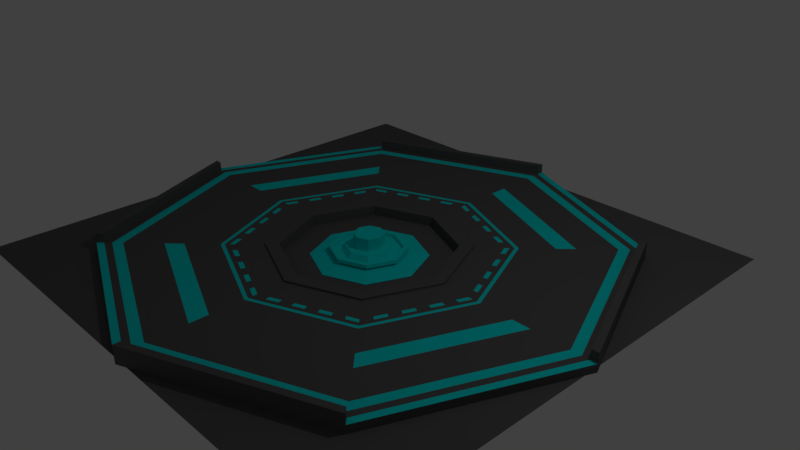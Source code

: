 # Source: platforme.blend  (saved by Blender 2.79.0; exported with 4.5.12 LTS)
import bpy
from mathutils import Matrix  # noqa: F401  (used for matrix-valued properties, if any)

bpy.ops.wm.read_factory_settings(use_empty=True)
scene = bpy.context.scene
scene.name = 'Scene'

# ---- collections
col_collection_1 = bpy.data.collections.new('Collection 1'); scene.collection.children.link(col_collection_1)

# ---- materials (node trees are filled in below, after node groups)
mat_material_003 = bpy.data.materials.new('Material.003')
mat_material_003.alpha_threshold = 0.0
mat_material_003.use_transparent_shadow = False
mat_material_003.diffuse_color = (0.1086, 0.1086, 0.1086, 1.0)
mat_material_003.roughness = 0.5
mat_material_001 = bpy.data.materials.new('Material.001')
mat_material_001.alpha_threshold = 0.0
mat_material_001.use_transparent_shadow = False
mat_material_001.diffuse_color = (0.003278, 0.8, 0.8, 1.0)
mat_material_001.roughness = 0.5

# ---- material node trees

# ---- world
world_world = bpy.data.worlds.new('World'); scene.world = world_world
world_world.color = (0.05088, 0.05088, 0.05088)
world_world.use_sun_shadow = False
world_world.sun_shadow_jitter_overblur = 0.0
world_world.cycles.sampling_method = 'MANUAL'

# ---- cameras
cam_camera = bpy.data.cameras.new('Camera')
cam_camera.clip_end = 100.0
cam_camera.lens = 35.0
cam_camera.sensor_width = 32.0
cam_camera.sensor_height = 18.0
cam_camera.ortho_scale = 7.314
cam_camera.dof.focus_distance = 0.0
cam_camera.dof.aperture_fstop = 128.0

# ---- lights
light_lamp = bpy.data.lights.new('Lamp', 'POINT')
light_lamp.transmission_factor = 0.0
light_lamp.cutoff_distance = 30.0
light_lamp.energy = 100.0
light_lamp.shadow_buffer_clip_start = 1.001
light_lamp.shadow_soft_size = 0.1
light_lamp.shadow_maximum_resolution = 0.006
light_lamp.use_absolute_resolution = True

# ---- meshes
me_cylinder = bpy.data.meshes.new('Cylinder')
me_cylinder.from_pydata([(0.0, 0.98, 0.0), (0.693, 0.693, 0.0), (0.98, -4.284e-08, 0.0), (0.693, -0.693, 0.0), (-8.567e-08, -0.98, 0.0), (-0.693, -0.693, 0.0), (-0.98, 1.169e-08, 0.0), (-0.693, 0.693, 0.0), (-0.9234, 1.101e-08, 0.0), (-0.6529, 0.6529, 0.0), (-8.245e-08, -0.9234, 0.0), (-0.6529, -0.6529, 0.0), (0.9234, -4.036e-08, 0.0), (0.6529, -0.6529, 0.0), (-1.722e-09, 0.9234, 0.0), (0.6529, 0.6529, 0.0), (0.1828, 0.4413, 0.1187), (0.2285, 0.4224, 0.1187), (-0.1828, 0.4413, 0.0), (-0.1371, 0.4602, 0.0), (-0.4413, 0.1828, 0.0), (-0.4224, 0.2285, 0.0), (-0.4413, -0.1828, 0.0), (-0.4602, -0.1371, 0.0), (-0.1828, -0.4413, 0.0), (-0.2285, -0.4224, 0.0), (0.1828, -0.4413, 0.0), (0.1371, -0.4602, 0.0), (0.4413, -0.1828, 0.0), (0.4224, -0.2285, 0.0), (0.4413, 0.1828, 0.0), (0.4602, 0.1371, 0.0), (0.1828, 0.4413, 0.0), (0.2285, 0.4224, 0.0), (-0.263, 0.263, 0.0), (-0.1973, 0.2902, 0.0), (-0.3719, 3.478e-09, 0.0), (-0.3447, 0.06575, 0.0), (-0.263, -0.263, 0.0), (-0.2902, -0.1973, 0.0), (-7.82e-08, -0.3719, 0.0), (0.3656, 0.3656, 0.0), (-0.06575, -0.3447, 0.0), (0.263, -0.263, 0.0), (0.1973, -0.2902, 0.0), (0.3719, -1.722e-08, 0.0), (0.3447, -0.06575, 0.0), (0.263, 0.263, 0.0), (0.2902, 0.1973, 0.0), (-3.422e-08, 0.517, 0.0), (0.517, -2.388e-08, 0.0), (0.3656, -0.3656, 0.0), (-7.941e-08, -0.517, 0.0), (-0.3656, -0.3656, 0.0), (-0.517, 4.89e-09, 0.0), (-0.3656, 0.3656, 0.0), (0.227, 0.227, 0.0), (-4.568e-08, 0.3719, 0.0), (-4.982e-08, 0.321, 0.0), (0.321, -1.533e-08, 0.0), (0.227, -0.227, 0.0), (-7.788e-08, -0.321, 0.0), (-0.227, -0.227, 0.0), (-0.321, 2.534e-09, 0.0), (-0.227, 0.227, 0.0), (-0.9517, 1.135e-08, 0.0), (-0.6729, -0.6729, 0.0), (-0.3265, 0.7881, 0.0), (0.6729, -0.6729, 0.0), (0.6729, 0.6729, 0.0), (-0.6729, 0.6729, 0.0), (-8.406e-08, -0.9517, 0.0), (0.3265, -0.7881, 0.0), (0.7881, 0.3265, 0.0), (0.8365, 0.3465, 0.0), (-8.612e-10, 0.9517, 0.0), (0.9517, -4.16e-08, 0.0), (-0.8365, -0.3465, 0.0), (0.3465, -0.8365, 0.0), (-0.3465, 0.8365, 0.0), (-0.7881, -0.3265, 0.0), (-0.3365, 0.8123, 0.0), (0.3365, -0.8123, 0.0), (0.8123, 0.3365, 0.0), (-0.8123, -0.3365, 0.0), (-0.6729, -0.6729, 0.1427), (-0.693, -0.693, 0.1427), (0.6729, -0.6729, 0.1427), (0.693, -0.693, 0.1427), (0.6729, 0.6729, 0.1427), (0.693, 0.693, 0.1427), (-0.6729, 0.6729, 0.1427), (-0.693, 0.693, 0.1427), (0.8365, 0.3465, 0.1427), (-0.8365, -0.3465, 0.1427), (0.3465, -0.8365, 0.1427), (-0.3465, 0.8365, 0.1427), (-0.98, 1.169e-08, 0.1427), (-0.9517, 1.135e-08, 0.1427), (-8.567e-08, -0.98, 0.1427), (-8.406e-08, -0.9517, 0.1427), (0.98, -4.284e-08, 0.1427), (0.0, 0.98, 0.1427), (-8.612e-10, 0.9517, 0.1427), (0.9517, -4.16e-08, 0.1427), (-0.3365, 0.8123, 0.1427), (0.3365, -0.8123, 0.1427), (0.8123, 0.3365, 0.1427), (-0.8123, -0.3365, 0.1427), (0.06575, 0.3447, 0.0), (-0.2742, 0.4034, 0.0), (0.1315, 0.3175, 0.0), (0.3175, 0.1315, 0.0), (0.3175, -0.1315, 0.0), (0.1315, -0.3175, 0.0), (-0.1315, -0.3175, 0.0), (-0.3175, -0.1315, 0.0), (-0.3175, 0.1315, 0.0), (-0.1315, 0.3175, 0.0), (0.4224, 0.2285, 0.0), (-0.4224, -0.2285, 0.0), (0.3199, 0.3845, 0.0), (-0.3199, -0.3845, 0.0), (0.0914, 0.4792, 0.0), (-0.263, 0.263, 0.1187), (-0.4792, 0.0914, 0.0), (-0.1973, 0.2902, 0.1187), (0.4034, 0.2742, 0.0), (0.4792, -0.0914, 0.0), (0.2742, -0.4034, 0.0), (-0.0914, -0.4792, 0.0), (-0.4034, -0.2742, 0.0), (-0.3845, -0.3199, 0.0), (-0.3719, 3.478e-09, 0.1187), (-0.4981, 0.0457, 0.0), (0.0457, 0.4981, 0.0), (-0.3199, 0.3845, 0.0), (0.2742, 0.4034, 0.0), (0.4792, 0.0914, 0.0), (0.4034, -0.2742, 0.0), (0.0914, -0.4792, 0.0), (-0.2742, -0.4034, 0.0), (-0.4792, -0.0914, 0.0), (-0.4034, 0.2742, 0.0), (-0.0914, 0.4792, 0.0), (0.1973, 0.2902, 0.0), (0.3447, 0.06575, 0.0), (0.2902, -0.1973, 0.0), (0.06575, -0.3447, 0.0), (-0.1973, -0.2902, 0.0), (-0.3447, -0.06575, 0.0), (-0.2902, 0.1973, 0.0), (-0.06575, 0.3447, 0.0), (0.1371, 0.4602, 0.0), (-0.0457, -0.4981, 0.0), (0.4602, -0.1371, 0.0), (0.2285, -0.4224, 0.0), (-0.1371, -0.4602, 0.0), (-0.4602, 0.1371, 0.0), (0.4981, -0.0457, 0.0), (-0.2285, 0.4224, 0.0), (0.3199, -0.3845, 0.0), (0.4981, 0.0457, 0.0), (0.3845, -0.3199, 0.0), (0.0457, -0.4981, 0.0), (-0.4981, -0.0457, 0.0), (-0.3845, 0.3199, 0.0), (-0.0457, 0.4981, 0.0), (0.3845, 0.3199, 0.0), (-0.3447, 0.06575, 0.1187), (-0.263, -0.263, 0.1187), (-0.2902, -0.1973, 0.1187), (-7.82e-08, -0.3719, 0.1187), (-0.06575, -0.3447, 0.1187), (0.263, -0.263, 0.1187), (0.1973, -0.2902, 0.1187), (0.3719, -1.722e-08, 0.1187), (0.3447, -0.06575, 0.1187), (0.263, 0.263, 0.1187), (0.2902, 0.1973, 0.1187), (-4.568e-08, 0.3719, 0.1187), (0.06575, 0.3447, 0.1187), (-0.2742, 0.4034, 0.1187), (0.0914, 0.4792, 0.1187), (-0.3528, -0.3528, 0.1187), (-0.4792, 0.0914, 0.1187), (0.3528, -0.3528, 0.1187), (-0.4034, -0.2742, 0.1187), (0.3528, 0.3528, 0.1187), (-0.3656, 0.3656, 0.1187), (-0.3199, 0.3845, 0.1187), (-0.517, 4.89e-09, 0.1187), (-0.4981, 0.0457, 0.1187), (-0.3656, -0.3656, 0.1187), (-0.3845, -0.3199, 0.1187), (-7.941e-08, -0.517, 0.1187), (-0.0457, -0.4981, 0.1187), (0.3656, -0.3656, 0.1187), (0.3199, -0.3845, 0.1187), (0.517, -2.388e-08, 0.1187), (0.4981, -0.0457, 0.1187), (0.9641, 0.9641, 0.0), (-0.9641, 0.9641, 0.0), (0.263, 0.263, 0.02825), (-4.568e-08, 0.3719, 0.02825), (0.3719, -1.722e-08, 0.02825), (0.263, -0.263, 0.02825), (-7.82e-08, -0.3719, 0.02825), (-0.263, -0.263, 0.02825), (-0.3719, 3.478e-09, 0.02825), (-0.263, 0.263, 0.02825), (-4.982e-08, 0.321, 0.02825), (0.227, -0.227, 0.02825), (-0.227, -0.227, 0.02825), (-7.788e-08, -0.321, 0.02825), (-0.227, 0.227, 0.02825), (-0.321, 2.534e-09, 0.02825), (0.321, -1.533e-08, 0.02825), (0.227, 0.227, 0.02825), (0.3656, 0.3656, 0.1187), (0.3845, 0.3199, 0.1187), (-3.422e-08, 0.517, 0.1187), (0.0457, 0.4981, 0.1187), (-0.8123, -0.3365, 0.2614), (0.8123, 0.3365, 0.2614), (0.3365, -0.8123, 0.2614), (-0.3365, 0.8123, 0.2614), (0.9517, -4.16e-08, 0.2614), (-8.612e-10, 0.9517, 0.2614), (0.0, 0.98, 0.2614), (0.98, -4.284e-08, 0.2614), (-8.406e-08, -0.9517, 0.2614), (-8.567e-08, -0.98, 0.2614), (-0.9517, 1.135e-08, 0.2614), (-0.98, 1.169e-08, 0.2614), (-0.3465, 0.8365, 0.2614), (0.3465, -0.8365, 0.2614), (-0.8365, -0.3465, 0.2614), (0.8365, 0.3465, 0.2614), (-0.693, 0.693, 0.2614), (-0.6729, 0.6729, 0.2614), (0.693, 0.693, 0.2614), (0.6729, 0.6729, 0.2614), (0.693, -0.693, 0.2614), (0.6729, -0.6729, 0.2614), (-0.693, -0.693, 0.2614), (-0.6729, -0.6729, 0.2614), (-8.612e-10, 0.9517, 0.1187), (0.0, 0.98, 0.1187), (0.693, 0.693, 0.1187), (0.6729, 0.6729, 0.1187), (-0.8123, -0.3365, 0.1187), (0.8123, 0.3365, 0.1187), (0.3365, -0.8123, 0.1187), (-0.3365, 0.8123, 0.1187), (-0.7881, -0.3265, 0.1187), (0.9234, -4.036e-08, 0.1187), (0.9517, -4.16e-08, 0.1187), (-1.722e-09, 0.9234, 0.1187), (-0.5315, 5.031e-09, 0.1187), (-0.3759, 0.3759, 0.1187), (-7.954e-08, -0.5315, 0.1187), (-0.3759, -0.3759, 0.1187), (0.5315, -2.454e-08, 0.1187), (0.3759, -0.3759, 0.1187), (-3.307e-08, 0.5315, 0.1187), (0.3759, 0.3759, 0.1187), (-8.399e-08, -0.6623, 0.1187), (-0.4683, -0.4683, 0.1187), (0.6623, -2.895e-08, 0.1187), (0.4683, -0.4683, 0.1187), (-2.609e-08, 0.6623, 0.1187), (0.4683, 0.4683, 0.1187), (-0.4683, 0.4683, 0.1187), (-0.6623, 7.898e-09, 0.1187), (-0.519, 0.519, 0.1187), (-1.839e-08, 0.734, 0.1187), (-0.519, -0.519, 0.1187), (-0.734, 8.753e-09, 0.1187), (0.519, -0.519, 0.1187), (-8.256e-08, -0.734, 0.1187), (0.227, 0.227, 0.1469), (0.321, -1.533e-08, 0.1469), (-0.321, 2.534e-09, 0.1469), (-0.227, 0.227, 0.1469), (-7.788e-08, -0.321, 0.1469), (-0.227, -0.227, 0.1469), (0.227, -0.227, 0.1469), (-4.982e-08, 0.321, 0.1469), (-0.263, 0.263, 0.1469), (-0.3719, 3.478e-09, 0.1469), (-0.263, -0.263, 0.1469), (-7.82e-08, -0.3719, 0.1469), (0.263, -0.263, 0.1469), (0.3719, -1.722e-08, 0.1469), (-4.568e-08, 0.3719, 0.1469), (0.263, 0.263, 0.1469), (0.519, 0.519, 0.1187), (0.734, -3.209e-08, 0.1187), (0.6247, -0.6247, 0.1187), (-8.246e-08, -0.8835, 0.1187), (0.6247, 0.6247, 0.1187), (0.8835, -3.862e-08, 0.1187), (-0.8835, 1.054e-08, 0.1187), (-0.6247, 0.6247, 0.1187), (-0.6247, -0.6247, 0.1187), (-5.222e-09, 0.8835, 0.1187), (-0.6529, 0.6529, 0.1187), (-0.9234, 1.101e-08, 0.1187), (-0.6529, -0.6529, 0.1187), (-8.245e-08, -0.9234, 0.1187), (0.6529, -0.6529, 0.1187), (0.6529, 0.6529, 0.1187), (0.7881, 0.3265, 0.1187), (0.3265, -0.7881, 0.1187), (-8.406e-08, -0.9517, 0.1187), (-0.6729, 0.6729, 0.1187), (0.98, -4.284e-08, 0.1187), (-8.567e-08, -0.98, 0.1187), (-0.98, 1.169e-08, 0.1187), (-0.693, 0.693, 0.1187), (0.693, -0.693, 0.1187), (0.6729, -0.6729, 0.1187), (-0.3265, 0.7881, 0.1187), (-0.693, -0.693, 0.1187), (-0.6729, -0.6729, 0.1187), (-0.9517, 1.135e-08, 0.1187), (0.4602, 0.1371, 0.1187), (0.4413, 0.1828, 0.1187), (0.4224, -0.2285, 0.1187), (0.4413, -0.1828, 0.1187), (0.1371, -0.4602, 0.1187), (0.1828, -0.4413, 0.1187), (-0.2285, -0.4224, 0.1187), (-0.1828, -0.4413, 0.1187), (-0.4602, -0.1371, 0.1187), (-0.4413, -0.1828, 0.1187), (-0.4224, 0.2285, 0.1187), (-0.4413, 0.1828, 0.1187), (-0.1371, 0.4602, 0.1187), (-0.1828, 0.4413, 0.1187), (0.3399, 0.3399, 0.1187), (0.3399, -0.3399, 0.1187), (-0.3399, -0.3399, 0.1187), (-0.3399, 0.3399, 0.1187), (-0.3528, 0.3528, 0.1187), (0.2742, 0.4034, 0.1187), (0.4792, 0.0914, 0.1187), (0.4034, -0.2742, 0.1187), (0.0914, -0.4792, 0.1187), (0.1973, 0.2902, 0.1187), (0.1315, 0.3175, 0.1187), (0.3447, 0.06575, 0.1187), (0.3175, 0.1315, 0.1187), (0.2902, -0.1973, 0.1187), (0.3175, -0.1315, 0.1187), (0.06575, -0.3447, 0.1187), (0.1315, -0.3175, 0.1187), (-0.1973, -0.2902, 0.1187), (-0.1315, -0.3175, 0.1187), (-0.3447, -0.06575, 0.1187), (-0.3175, -0.1315, 0.1187), (-0.2902, 0.1973, 0.1187), (-0.3175, 0.1315, 0.1187), (-0.06575, 0.3447, 0.1187), (-0.1315, 0.3175, 0.1187), (-0.2742, -0.4034, 0.1187), (-0.4792, -0.0914, 0.1187), (-0.4034, 0.2742, 0.1187), (-0.0914, 0.4792, 0.1187), (0.1371, 0.4602, 0.1187), (0.4224, 0.2285, 0.1187), (0.4602, -0.1371, 0.1187), (0.2285, -0.4224, 0.1187), (-0.1371, -0.4602, 0.1187), (-0.4224, -0.2285, 0.1187), (-0.4602, 0.1371, 0.1187), (-0.2285, 0.4224, 0.1187), (0.3199, 0.3845, 0.1187), (0.4981, 0.0457, 0.1187), (0.3845, -0.3199, 0.1187), (0.0457, -0.4981, 0.1187), (-0.3199, -0.3845, 0.1187), (-0.4981, -0.0457, 0.1187), (-0.3845, 0.3199, 0.1187), (-0.0457, 0.4981, 0.1187), (0.4989, -2.304e-08, 0.1187), (0.4034, 0.2742, 0.1187), (0.4792, -0.0914, 0.1187), (0.2742, -0.4034, 0.1187), (-0.0914, -0.4792, 0.1187), (0.3751, 0.255, 0.1187), (0.3927, 0.2125, 0.1187), (0.3575, 0.2974, 0.1187), (0.4455, 0.08499, 0.1187), (0.4631, 0.04249, 0.1187), (0.4103, 0.17, 0.1187), (0.4279, 0.1275, 0.1187), (0.255, -0.3751, 0.1187), (0.2125, -0.3927, 0.1187), (0.2974, -0.3575, 0.1187), (-3.565e-08, 0.4989, 0.1187), (-3.708e-08, 0.4807, 0.1187), (0.4807, -2.221e-08, 0.1187), (0.08499, -0.4455, 0.1187), (0.04249, -0.4631, 0.1187), (-7.926e-08, -0.4989, 0.1187), (-7.911e-08, -0.4807, 0.1187), (0.17, -0.4103, 0.1187), (0.1275, -0.4279, 0.1187), (-0.4989, 4.713e-09, 0.1187), (-0.4807, 4.537e-09, 0.1187), (-0.4258, 0.1764, 0.1187), (-0.4103, 0.17, 0.1187), (-0.3751, -0.255, 0.1187), (-0.3927, -0.2125, 0.1187), (-0.3575, -0.2974, 0.1187), (-0.1764, -0.4258, 0.1187), (-0.17, -0.4103, 0.1187), (-0.4455, -0.08499, 0.1187), (-0.4631, -0.04249, 0.1187), (-0.4103, -0.17, 0.1187), (-0.4279, -0.1275, 0.1187), (0.4258, -0.1764, 0.1187), (0.4103, -0.17, 0.1187), (-0.255, 0.3751, 0.1187), (-0.2125, 0.3927, 0.1187), (-0.2974, 0.3575, 0.1187), (0.1764, 0.4258, 0.1187), (0.17, 0.4103, 0.1187), (-0.08499, 0.4455, 0.1187), (-0.04249, 0.4631, 0.1187), (-0.17, 0.4103, 0.1187), (-0.1275, 0.4279, 0.1187), (-0.1764, 0.4258, 0.1187), (0.08499, 0.4455, 0.1187), (0.1275, 0.4279, 0.1187), (0.04249, 0.4631, 0.1187), (-0.4258, -0.1764, 0.1187), (0.255, 0.3751, 0.1187), (0.2974, 0.3575, 0.1187), (0.2125, 0.3927, 0.1187), (0.1764, -0.4258, 0.1187), (0.4455, -0.08499, 0.1187), (0.4279, -0.1275, 0.1187), (0.4631, -0.04249, 0.1187), (0.4258, 0.1764, 0.1187), (0.3751, -0.255, 0.1187), (0.3575, -0.2974, 0.1187), (0.3927, -0.2125, 0.1187), (0.3893, 0.2646, 0.1187), (-0.08499, -0.4455, 0.1187), (-0.1275, -0.4279, 0.1187), (0.4624, 0.08819, 0.1187), (-0.04249, -0.4631, 0.1187), (-0.255, -0.3751, 0.1187), (-0.2974, -0.3575, 0.1187), (-0.2125, -0.3927, 0.1187), (0.2646, -0.3893, 0.1187), (0.08819, -0.4624, 0.1187), (-0.4455, 0.08499, 0.1187), (-0.4279, 0.1275, 0.1187), (-0.4631, 0.04249, 0.1187), (-0.3893, -0.2646, 0.1187), (-0.3751, 0.255, 0.1187), (-0.3575, 0.2974, 0.1187), (-0.4624, -0.08819, 0.1187), (-0.3927, 0.2125, 0.1187), (-0.4076, 0.2205, 0.1187), (-0.2646, 0.3893, 0.1187), (-0.371, 0.3087, 0.1187), (-0.08819, 0.4624, 0.1187), (-0.3893, 0.2646, 0.1187), (-0.4806, 0.0441, 0.1187), (0.08819, 0.4624, 0.1187), (0.2646, 0.3893, 0.1187), (-0.4441, 0.1323, 0.1187), (-0.4624, 0.08819, 0.1187), (0.4624, -0.08819, 0.1187), (-0.2205, -0.4076, 0.1187), (0.3893, -0.2646, 0.1187), (-0.3087, -0.371, 0.1187), (-0.08819, -0.4624, 0.1187), (-0.2646, -0.3893, 0.1187), (-0.0441, -0.4806, 0.1187), (-0.1323, -0.4441, 0.1187), (0.4076, -0.2205, 0.1187), (0.371, -0.3087, 0.1187), (0.4806, -0.0441, 0.1187), (0.4441, -0.1323, 0.1187), (0.2205, 0.4076, 0.1187), (0.3087, 0.371, 0.1187), (0.0441, 0.4806, 0.1187), (0.1323, 0.4441, 0.1187), (-0.1323, 0.4441, 0.1187), (-0.0441, 0.4806, 0.1187), (-0.3087, 0.371, 0.1187), (-0.2205, 0.4076, 0.1187), (-0.4441, -0.1323, 0.1187), (-0.4806, -0.0441, 0.1187), (-0.371, -0.3087, 0.1187), (-0.4076, -0.2205, 0.1187), (0.1323, -0.4441, 0.1187), (0.0441, -0.4806, 0.1187), (0.3087, -0.371, 0.1187), (0.2205, -0.4076, 0.1187), (0.4441, 0.1323, 0.1187), (0.4806, 0.0441, 0.1187), (0.371, 0.3087, 0.1187), (0.4076, 0.2205, 0.1187), (0.9641, -0.9641, 0.0), (-0.9641, -0.9641, 0.0), (1.34, -0.5778, 0.1187)], [], [(4, 3, 78), (6, 5, 77), (13, 10, 72), (15, 12, 73), (2, 1, 74), (9, 14, 67), (0, 7, 79), (11, 8, 80), (47, 45, 146, 112, 48), (51, 50, 159, 128, 155, 28, 29, 139, 163), (57, 47, 145, 111, 109), (50, 41, 168, 127, 119, 30, 31, 138, 162), (34, 57, 152, 118, 35), (41, 49, 135, 123, 153, 32, 33, 137, 121), (36, 34, 151, 117, 37), (49, 55, 136, 110, 160, 18, 19, 144, 167), (64, 58, 211, 215), (47, 57, 204, 203), (63, 64, 215, 216), (57, 34, 210, 204), (62, 63, 216, 213), (34, 36, 209, 210), (61, 62, 213, 214), (36, 38, 208, 209), (65, 6, 97, 98), (82, 71, 100, 106), (77, 5, 86, 94), (83, 76, 104, 107), (0, 79, 96, 102), (1, 69, 89, 90), (71, 4, 99, 100), (4, 78, 95, 99), (5, 66, 85, 86), (69, 83, 107, 89), (78, 3, 88, 95), (68, 82, 106, 87), (79, 7, 92, 96), (2, 74, 93, 101), (75, 0, 102, 103), (74, 1, 90, 93), (81, 75, 103, 105), (3, 68, 87, 88), (84, 65, 98, 108), (7, 70, 91, 92), (76, 2, 101, 104), (70, 81, 105, 91), (66, 84, 108, 85), (6, 77, 94, 97), (52, 51, 161, 129, 156, 26, 27, 140, 164), (45, 43, 147, 113, 46), (53, 52, 154, 130, 157, 24, 25, 141, 122), (43, 40, 148, 114, 44), (54, 53, 132, 131, 120, 22, 23, 142, 165), (40, 38, 149, 115, 42), (55, 54, 134, 125, 158, 20, 21, 143, 166), (38, 36, 150, 116, 39), (45, 47, 203, 205), (58, 56, 218, 211), (43, 45, 205, 206), (56, 59, 217, 218), (40, 43, 206, 207), (59, 60, 212, 217), (38, 40, 207, 208), (60, 61, 214, 212), (105, 103, 228, 226), (122, 141, 366, 382), (164, 140, 349, 381), (102, 96, 235, 229), (163, 139, 348, 380), (215, 211, 288, 284), (99, 95, 236, 232), (162, 138, 347, 379), (128, 159, 200, 388), (216, 215, 284, 283), (97, 94, 237, 234), (121, 137, 346, 378), (213, 216, 283, 286), (104, 101, 230, 227), (35, 118, 365, 126), (214, 213, 286, 285), (103, 102, 229, 228), (37, 117, 363, 169), (212, 214, 285, 287), (101, 93, 238, 230), (39, 116, 361, 171), (217, 212, 287, 282), (100, 99, 232, 231), (42, 115, 359, 173), (218, 217, 282, 281), (98, 97, 234, 233), (44, 114, 357, 175), (211, 218, 281, 288), (96, 92, 239, 235), (46, 113, 355, 177), (95, 88, 243, 236), (48, 112, 353, 179), (94, 86, 245, 237), (109, 111, 351, 181), (93, 90, 241, 238), (92, 91, 240, 239), (90, 89, 242, 241), (88, 87, 244, 243), (86, 85, 246, 245), (75, 69, 250, 247), (160, 110, 182, 377), (204, 210, 289, 295), (0, 75, 247, 248), (158, 125, 185, 376), (210, 209, 290, 289), (1, 0, 248, 249), (120, 131, 187, 375), (209, 208, 291, 290), (69, 1, 249, 250), (157, 130, 390, 374), (208, 207, 292, 291), (156, 129, 389, 373), (207, 206, 293, 292), (84, 66, 325, 251), (155, 128, 388, 372), (206, 205, 294, 293), (65, 84, 251, 326), (119, 127, 387, 371), (205, 203, 296, 294), (153, 123, 183, 370), (203, 204, 295, 296), (83, 69, 250, 252), (76, 83, 252, 257), (49, 167, 385, 221), (511, 510, 201, 202), (55, 166, 384, 189), (54, 165, 383, 191), (14, 9, 307, 258), (53, 122, 382, 193), (9, 8, 308, 307), (52, 164, 381, 195), (8, 11, 309, 308), (82, 68, 322, 253), (51, 163, 380, 197), (11, 10, 310, 309), (71, 82, 253, 315), (50, 162, 379, 199), (10, 13, 311, 310), (81, 70, 316, 254), (41, 121, 378, 219), (13, 12, 256, 311), (75, 81, 254, 247), (18, 160, 377, 340), (12, 15, 312, 256), (20, 158, 376, 338), (15, 14, 258, 312), (80, 8, 308, 255), (22, 120, 375, 336), (15, 73, 313, 312), (2, 76, 257, 317), (24, 157, 374, 334), (13, 72, 314, 311), (73, 12, 256, 313), (26, 156, 373, 332), (72, 10, 310, 314), (28, 155, 372, 330), (4, 71, 315, 318), (30, 119, 371, 328), (292, 293, 287, 285), (290, 291, 286, 283), (295, 289, 284, 288), (296, 295, 288, 281), (293, 294, 282, 287), (291, 292, 285, 286), (289, 290, 283, 284), (294, 296, 281, 282), (250, 247, 258, 312), (251, 325, 309, 255), (252, 250, 312, 313), (322, 257, 256, 311), (325, 315, 310, 309), (316, 326, 308, 307), (254, 316, 307, 323), (308, 309, 305, 303), (258, 307, 304, 306), (312, 258, 306, 301), (311, 256, 302, 299), (309, 310, 300, 305), (307, 308, 303, 304), (256, 312, 301, 302), (310, 311, 299, 300), (301, 306, 276, 297), (299, 302, 298, 279), (305, 300, 280, 277), (304, 303, 278, 275), (277, 268, 262, 259, 274, 278, 303, 305), (275, 278, 274, 273), (297, 276, 271, 272), (279, 298, 269, 270), (277, 280, 267, 268), (275, 273, 260, 265, 271, 276, 306, 304), (279, 270, 264, 261, 267, 280, 300, 299), (297, 272, 266, 263, 269, 298, 302, 301), (272, 271, 265, 266), (270, 269, 263, 264), (268, 267, 261, 262), (273, 274, 259, 260), (265, 260, 189, 221), (266, 265, 221, 219), (264, 263, 199, 197), (262, 261, 195, 193), (260, 259, 191, 189), (263, 266, 219, 199), (261, 264, 197, 195), (259, 262, 193, 191), (247, 254, 323, 258), (320, 319, 326, 316), (324, 318, 315, 325), (321, 317, 257, 322), (257, 252, 313, 256), (326, 251, 255, 308), (249, 248, 247, 250), (229, 235, 226, 228), (235, 239, 240, 226), (232, 236, 225, 231), (236, 243, 244, 225), (230, 238, 224, 227), (238, 241, 242, 224), (234, 237, 223, 233), (237, 245, 246, 223), (405, 454, 407), (375, 187, 194, 193, 184, 500, 416, 414, 463, 501, 415, 421, 438, 498, 422, 419, 466, 499, 420, 411, 410, 473, 462, 460, 477, 476, 461, 413, 412, 468, 467, 464, 472, 470, 465, 344, 345, 496, 427, 425, 469, 497, 426, 432, 434, 494, 433, 430, 471, 495, 431, 402, 401, 492, 437, 435, 474, 493, 436, 429, 428, 490, 441, 439, 475, 491, 440, 341, 188, 219, 378, 346, 17, 16, 370, 183, 222, 221, 385, 369, 339, 340, 377, 182, 190, 189, 384, 368, 337, 338, 376, 185, 192, 191, 383, 367, 335, 336), (371, 387, 220, 219, 188, 508, 393, 391, 450, 509, 392, 396, 446, 506, 397, 394, 453, 507, 395, 403, 386, 199, 379, 347, 327, 328), (509, 450, 391, 392), (508, 188, 341, 393), (354, 174, 175, 357, 356, 404, 409, 408, 399, 398, 400, 342, 448, 447, 449, 424, 444, 443, 445, 403, 395, 394, 397, 396, 392, 391, 393, 341, 440, 439, 441, 429, 436, 435, 437, 402, 431, 430, 433, 432, 426, 425, 427, 344, 465, 464, 467, 413, 461, 460, 462, 411, 420, 419, 422, 421, 415, 414, 416, 343, 456, 455, 457, 418, 452, 451, 172, 173, 359, 358, 170, 171, 361, 360, 133, 169, 363, 362, 124, 126, 365, 364, 180, 181, 351, 350, 178, 179, 353, 352, 176, 177, 355), (507, 453, 394, 395), (506, 446, 396, 397), (505, 458, 398, 399), (504, 186, 342, 400), (503, 459, 404, 405), (502, 442, 408, 409), (501, 463, 414, 415), (500, 184, 343, 416), (499, 466, 419, 420), (498, 438, 421, 422), (330, 372, 388, 200, 199, 386, 488, 445, 443, 478, 489, 444, 424, 423, 486, 449, 447, 480, 487, 448, 342, 186, 197, 380, 348, 329), (497, 469, 425, 426), (496, 345, 344, 427), (495, 471, 430, 431), (494, 434, 432, 433), (493, 474, 435, 436), (492, 401, 402, 437), (491, 475, 439, 440), (490, 428, 429, 441), (489, 478, 443, 444), (488, 386, 403, 445), (487, 480, 447, 448), (486, 423, 424, 449), (485, 482, 451, 452), (484, 406, 407, 454), (481, 483, 455, 456), (479, 417, 418, 457), (476, 477, 460, 461), (473, 410, 411, 462), (470, 472, 464, 465), (468, 412, 413, 467), (315, 253, 322, 311, 314, 310), (366, 333, 334, 374, 390, 196, 195, 381, 349, 331, 332, 373, 389, 198, 197, 186, 504, 400, 398, 458, 505, 399, 408, 442, 502, 409, 404, 459, 503, 405, 407, 406, 484, 454, 451, 482, 485, 452, 418, 417, 479, 457, 455, 483, 481, 456, 343, 184, 193, 382), (404, 356, 172, 451, 454, 405), (165, 142, 367, 383), (91, 105, 226, 240), (166, 143, 368, 384), (167, 144, 369, 385), (106, 100, 231, 225), (87, 106, 225, 244), (107, 104, 227, 224), (89, 107, 224, 242), (108, 98, 233, 223), (85, 108, 223, 246), (145, 47, 178, 350), (135, 49, 221, 222), (146, 45, 176, 352), (168, 41, 219, 220), (147, 43, 174, 354), (159, 50, 199, 200), (148, 40, 172, 356), (161, 51, 197, 198), (149, 38, 170, 358), (154, 52, 195, 196), (150, 36, 133, 360), (132, 53, 193, 194), (151, 34, 124, 362), (134, 54, 191, 192), (127, 168, 220, 387), (152, 57, 180, 364), (136, 55, 189, 190), (131, 132, 194, 187), (125, 134, 192, 185), (123, 135, 222, 183), (110, 136, 190, 182), (57, 109, 181, 180), (47, 48, 179, 178), (45, 46, 177, 176), (43, 44, 175, 174), (40, 42, 173, 172), (38, 39, 171, 170), (36, 37, 169, 133), (34, 35, 126, 124), (33, 32, 16, 17), (31, 30, 328, 327), (29, 28, 330, 329), (27, 26, 332, 331), (25, 24, 334, 333), (23, 22, 336, 335), (21, 20, 338, 337), (19, 18, 340, 339), (49, 41, 219, 221), (41, 50, 199, 219), (137, 33, 17, 346), (50, 51, 197, 199), (138, 31, 327, 347), (51, 52, 195, 197), (139, 29, 329, 348), (52, 53, 193, 195), (140, 27, 331, 349), (53, 54, 191, 193), (111, 145, 350, 351), (54, 55, 189, 191), (112, 146, 352, 353), (55, 49, 221, 189), (113, 147, 354, 355), (114, 148, 356, 357), (115, 149, 358, 359), (116, 150, 360, 361), (11, 80, 255, 309), (129, 161, 198, 389), (117, 151, 362, 363), (66, 5, 324, 325), (118, 152, 364, 365), (6, 65, 326, 319), (9, 67, 323, 307), (141, 25, 333, 366), (68, 3, 321, 322), (142, 23, 335, 367), (67, 14, 258, 323), (130, 154, 196, 390), (7, 6, 319, 320), (143, 21, 337, 368), (5, 4, 318, 324), (144, 19, 339, 369), (3, 2, 317, 321), (32, 153, 370, 16), (70, 7, 320, 316)])
me_cylinder.polygons.foreach_set('material_index', [0, 0, 0, 0, 0, 0, 0, 0, 0, 0, 0, 0, 0, 0, 0, 0, 0, 0, 0, 0, 0, 0, 0, 0, 0, 0, 0, 0, 1, 0, 0, 0, 0, 0, 0, 0, 1, 0, 0, 0, 0, 0, 0, 0, 0, 0, 0, 0, 0, 0, 0, 0, 0, 0, 0, 0, 0, 0, 0, 0, 0, 0, 0, 0, 0, 0, 0, 1, 0, 0, 0, 0, 0, 0, 0, 0, 0, 0, 0, 0, 0, 0, 0, 0, 0, 0, 0, 0, 0, 0, 0, 0, 1, 0, 0, 0, 0, 0, 0, 0, 0, 0, 0, 0, 0, 0, 0, 0, 0, 0, 0, 0, 0, 0, 0, 0, 0, 0, 0, 0, 0, 0, 0, 0, 0, 0, 0, 0, 2, 0, 0, 0, 0, 0, 0, 0, 0, 0, 0, 0, 0, 0, 0, 0, 0, 0, 0, 0, 0, 0, 0, 0, 0, 0, 0, 0, 0, 0, 0, 0, 0, 0, 0, 0, 0, 0, 0, 0, 0, 0, 2, 0, 0, 2, 2, 2, 0, 1, 1, 1, 1, 1, 1, 1, 1, 2, 2, 2, 2, 0, 1, 1, 1, 1, 0, 0, 0, 2, 2, 2, 2, 1, 1, 1, 1, 1, 1, 1, 1, 0, 1, 1, 1, 0, 0, 1, 0, 0, 0, 0, 0, 0, 0, 0, 2, 0, 0, 1, 1, 2, 1, 1, 1, 1, 1, 1, 1, 1, 1, 1, 0, 1, 1, 1, 1, 1, 1, 1, 1, 1, 1, 1, 1, 1, 1, 1, 1, 1, 1, 1, 1, 0, 0, 2, 0, 0, 0, 0, 0, 0, 0, 0, 0, 0, 0, 0, 0, 0, 0, 0, 0, 0, 0, 0, 0, 0, 0, 0, 0, 0, 0, 0, 0, 0, 0, 0, 0, 0, 0, 0, 0, 0, 0, 0, 0, 0, 0, 0, 0, 0, 0, 0, 0, 0, 0, 0, 0, 0, 0, 0, 0, 0, 0, 0, 0, 0, 0, 0, 0, 0, 0, 0, 0, 0, 0, 0, 0, 0, 0, 0, 0, 0, 0, 0, 0, 0, 0, 0])
me_cylinder.materials.append(mat_material_003)
me_cylinder.materials.append(mat_material_001)
me_cylinder.materials.append(mat_material_003)
me_cylinder.use_remesh_preserve_volume = False
me_cylinder.use_remesh_preserve_attributes = False
me_cylinder.use_mirror_vertex_groups = False
me_cylinder.update()
me_cylinder_001 = bpy.data.meshes.new('Cylinder.001')
me_cylinder_001.from_pydata([(0.01249, 0.9639, -0.01022), (0.7055, 0.6768, -0.01022), (0.9925, -0.01612, -0.01022), (0.7055, -0.7091, -0.01022), (0.01249, -0.9961, -0.01022), (-0.6805, -0.7091, -0.01022), (-0.9675, -0.01612, -0.01022), (-0.6805, 0.6768, -0.01022), (-0.9675, -0.01612, -0.01022), (0.7055, 0.6768, -0.01022), (0.01249, 0.9639, -0.01022), (-0.6805, -0.7091, -0.01022), (0.9925, -0.01612, -0.01022), (0.7055, -0.7091, -0.01022), (0.7055, -0.7091, -0.01022), (0.01249, -0.9961, -0.01022), (0.9925, -0.01612, -0.01022), (-0.6805, -0.7091, -0.01022), (0.01249, 0.9639, -0.01022), (-0.9675, -0.01612, -0.01022), (0.7055, 0.6768, -0.01022), (-0.6805, 0.6768, -0.01022), (0.7055, 0.6768, -0.01022), (0.01249, 0.9639, -0.01022), (0.9925, -0.01612, -0.01022), (0.7055, -0.7091, -0.01022), (0.01249, -0.9961, -0.01022), (-0.6805, -0.7091, -0.01022), (-0.9675, -0.01612, -0.01022), (-0.6805, 0.6768, -0.01022), (0.7055, 0.6768, -0.01022), (0.01249, 0.9639, -0.01022), (0.9925, -0.01612, -0.01022), (0.7055, -0.7091, -0.01022), (0.01249, -0.9961, -0.01022), (-0.6805, -0.7091, -0.01022), (-0.9675, -0.01612, -0.01022), (-0.6805, 0.6768, -0.01022), (0.7055, 0.6768, -0.01022), (0.01249, 0.9639, -0.01022), (0.9925, -0.01612, -0.01022), (0.7055, -0.7091, -0.01022), (0.01249, -0.9961, -0.01022), (-0.6805, -0.7091, -0.01022), (-0.9675, -0.01612, -0.01022), (-0.6805, 0.6768, -0.01022), (0.7055, 0.6768, -0.01022), (0.01249, 0.9639, -0.01022), (0.9925, -0.01612, -0.01022), (0.7055, -0.7091, -0.01022), (0.01249, -0.9961, -0.01022), (-0.6805, -0.7091, -0.01022), (-0.9675, -0.01612, -0.01022), (-0.6805, 0.6768, -0.01022), (0.3781, 0.3495, -0.01022), (0.01249, 0.5009, -0.01022), (0.5295, -0.01612, -0.01022), (0.3781, -0.3817, -0.01022), (0.01249, -0.5331, -0.01022), (-0.3531, -0.3817, -0.01022), (-0.5045, -0.01612, -0.01022), (-0.3531, 0.3495, -0.01022), (0.2395, 0.2109, -0.01022), (0.01249, 0.3049, -0.01022), (0.3335, -0.01612, -0.01022), (0.2395, -0.2431, -0.01022), (0.01249, -0.3371, -0.01022), (-0.2145, -0.2431, -0.01022), (-0.3085, -0.01612, -0.01022), (-0.2145, 0.2109, -0.01022), (0.6909, 0.6134, -0.08246), (0.04711, 0.88, -0.08246), (0.04711, -0.941, -0.08246), (-0.5967, -0.6743, -0.08246), (-0.8634, -0.03046, -0.08246), (-0.5967, 0.6134, -0.08246), (0.5552, 0.4777, -0.03592), (0.04711, 0.6881, -0.03592), (0.2658, -0.01612, 0.006188), (0.1916, -0.1953, 0.006188), (0.04711, -0.749, -0.03592), (-0.461, -0.5386, -0.03592), (-0.6715, -0.03046, -0.03592), (-0.461, 0.4777, -0.03592), (0.3781, 0.3495, -0.01022), (0.01249, 0.5009, -0.01022), (0.5295, -0.01612, -0.01022), (0.3781, -0.3817, -0.01022), (0.01249, -0.5331, -0.01022), (-0.3531, -0.3817, -0.01022), (-0.5045, -0.01612, -0.01022), (-0.3531, 0.3495, -0.01022), (0.1916, 0.163, 0.006188), (0.01249, 0.2372, 0.006188), (0.2658, -0.01612, 0.006188), (0.1916, -0.1953, 0.006188), (0.01249, -0.2695, 0.006188), (-0.1667, -0.1953, 0.006188), (-0.2409, -0.01612, 0.006188), (-0.1667, 0.163, 0.006188), (0.1916, 0.163, 0.006188), (0.01249, 0.2372, 0.006188), (0.2658, -0.01612, 0.006188), (0.1916, -0.1953, 0.006188), (0.01249, -0.2695, 0.006188), (-0.1667, -0.1953, 0.006188), (-0.2409, -0.01612, 0.006188), (-0.1667, 0.163, 0.006188), (0.7055, 0.6768, -0.01022), (0.01249, 0.9639, -0.01022), (0.9925, -0.01612, -0.01022), (0.7055, -0.7091, -0.01022), (0.01249, -0.9961, -0.01022), (-0.6805, 0.6768, -0.01022), (0.3781, -0.3817, -0.01022), (0.01249, -0.5331, -0.01022), (-0.3531, -0.3817, -0.01022), (0.3781, 0.3495, -0.01022), (0.01249, 0.5009, -0.01022), (0.5295, -0.01612, -0.01022), (0.3781, -0.3817, -0.01022), (0.01249, -0.5331, -0.01022), (-0.3531, -0.3817, -0.01022), (-0.5045, -0.01612, -0.01022), (-0.3531, 0.3495, -0.01022), (0.1916, 0.163, 0.006188), (0.01249, 0.2372, 0.006188), (0.2658, -0.01612, 0.006188), (0.1916, -0.1953, 0.006188), (0.01249, -0.2695, 0.006188), (-0.1667, -0.1953, 0.006188), (-0.2409, -0.01612, 0.006188), (-0.1667, 0.163, 0.006188), (-0.5045, -0.01612, -0.01022), (0.01249, 0.9639, -0.01022), (0.3781, 0.3495, -0.01022), (-0.9675, -0.01612, -0.01022), (-0.6805, 0.6768, -0.01022), (0.01249, 0.9639, -0.01022), (0.7055, 0.6768, -0.01022), (-0.6805, 0.6768, -0.01022), (0.3781, -0.3817, -0.01022), (0.01249, -0.5331, -0.01022), (-0.3531, -0.3817, -0.01022), (0.3781, 0.3495, -0.01022), (0.01249, 0.5009, -0.01022), (0.5295, -0.01612, -0.01022), (0.3781, -0.3817, -0.01022), (0.01249, -0.5331, -0.01022), (-0.3531, -0.3817, -0.01022), (-0.5045, -0.01612, -0.01022), (-0.3531, 0.3495, -0.01022), (0.5552, 0.4777, -0.03592), (0.04711, 0.6881, -0.03592), (0.7657, -0.03046, -0.03592), (0.5552, -0.5386, -0.03592), (0.04711, -0.749, -0.03592), (-0.461, -0.5386, -0.03592), (-0.6715, -0.03046, -0.03592), (-0.461, 0.4777, -0.03592), (-0.6805, 0.6768, -0.01022), (-0.9675, -0.01612, -0.01022), (-0.9675, -0.01612, -0.01022), (-0.6805, -0.7091, -0.01022), (0.01249, -0.9961, -0.01022), (0.7055, -0.7091, -0.01022), (0.9925, -0.01612, -0.01022), (0.7055, 0.6768, -0.01022), (1.084, 1.006, -0.08246), (0.04711, 1.436, -0.08246), (1.514, -0.03046, -0.08246), (1.084, -1.067, -0.08246), (0.04711, -1.497, -0.08246), (-0.9898, -1.067, -0.08246), (-1.419, -0.03046, -0.08246), (-0.9898, 1.006, -0.08246), (0.04711, 0.3496, 0.07022), (-0.2217, 0.2383, 0.07022), (0.04711, 0.3496, 0.256), (-0.2217, 0.2383, 0.256), (0.01249, -0.8712, -0.01022), (0.6171, -0.6207, -0.01022), (0.6171, 0.5885, -0.01022), (0.8675, -0.01612, -0.01022), (0.01249, 0.8389, -0.01022), (-0.8426, -0.01612, -0.01022), (-0.5921, 0.5885, -0.01022), (-0.5921, -0.6207, -0.01022), (0.01249, -0.9961, 0.04114), (0.7055, -0.7091, 0.04114), (0.7055, 0.6768, 0.04114), (0.9925, -0.01612, 0.04114), (0.01249, 0.9639, 0.04114), (-0.9675, -0.01612, 0.04114), (-0.6805, 0.6768, 0.04114), (-0.6805, -0.7091, 0.04114), (0.01249, -0.8712, 0.04114), (0.6171, -0.6207, 0.04114), (0.6171, 0.5885, 0.04114), (0.8675, -0.01612, 0.04114), (0.01249, 0.8389, 0.04114), (-0.8426, -0.01612, 0.04114), (-0.5921, 0.5885, 0.04114), (-0.5921, -0.6207, 0.04114), (0.6909, 0.6134, -0.08246), (0.04711, 0.88, -0.08246), (-0.5967, -0.6743, -0.08246), (0.04711, -0.941, -0.08246), (-0.8634, -0.03046, -0.08246), (-0.5967, 0.6134, -0.08246), (0.5552, 0.4777, -0.03592), (0.04711, 0.6881, -0.03592), (-0.461, -0.5386, -0.03592), (0.04711, -0.749, -0.03592), (-0.6715, -0.03046, -0.03592), (-0.461, 0.4777, -0.03592), (0.5552, 0.4777, -0.03592), (0.04711, 0.6881, -0.03592), (0.7657, -0.03046, -0.03592), (0.5552, -0.5386, -0.03592), (0.04711, -0.749, -0.03592), (-0.461, -0.5386, -0.03592), (-0.6715, -0.03046, -0.03592), (-0.461, 0.4777, -0.03592), (1.084, 1.006, -0.08246), (0.04711, 1.436, -0.08246), (1.514, -0.03046, -0.08246), (1.084, -1.067, -0.08246), (0.04711, -1.497, -0.08246), (-0.9898, -1.067, -0.08246), (-1.419, -0.03046, -0.08246), (-0.9898, 1.006, -0.08246), (0.4625, 0.3849, 0.07022), (0.04711, 0.557, 0.07022), (0.6345, -0.03046, 0.07022), (0.4625, -0.4458, 0.07022), (0.04711, -0.6179, 0.07022), (-0.3683, -0.4458, 0.07022), (-0.5403, -0.03046, 0.07022), (-0.3683, 0.3849, 0.07022), (0.3159, 0.2383, 0.07022), (0.04711, 0.3496, 0.07022), (0.4272, -0.03046, 0.07022), (0.3159, -0.2992, 0.07022), (0.04711, -0.4105, 0.07022), (-0.2217, -0.2992, 0.07022), (-0.333, -0.03046, 0.07022), (-0.2217, 0.2383, 0.07022), (0.3159, 0.2383, 0.256), (0.04711, 0.3496, 0.256), (0.4272, -0.03046, 0.256), (0.3159, -0.2992, 0.256), (0.04711, -0.4105, 0.256), (-0.2217, -0.2992, 0.256), (-0.333, -0.03046, 0.256), (-0.2217, 0.2383, 0.256)], [(64, 70), (65, 72), (64, 62), (65, 64), (66, 65), (167, 108), (112, 164), (160, 161), (140, 160), (111, 165), (166, 110)], [(4, 5, 17, 15), (6, 7, 21, 19), (1, 2, 12, 9), (3, 2, 32, 33), (3, 4, 15, 13), (5, 4, 34, 35), (13, 15, 26, 25), (52, 51, 11, 8), (17, 19, 28, 27), (10, 9, 22, 23), (21, 10, 23, 29), (12, 13, 25, 24), (2, 3, 13, 12), (7, 0, 10, 21), (0, 1, 9, 10), (5, 6, 19, 17), (7, 6, 36, 37), (2, 1, 30, 32), (4, 3, 33, 34), (9, 12, 24, 22), (19, 21, 29, 28), (15, 17, 27, 26), (32, 30, 38, 40), (34, 33, 41, 42), (36, 35, 43, 44), (31, 37, 45, 39), (30, 31, 39, 38), (33, 32, 40, 41), (35, 34, 42, 43), (37, 36, 44, 45), (0, 7, 37, 31), (1, 0, 31, 30), (49, 48, 16, 14), (6, 5, 35, 36), (43, 42, 50, 51), (45, 44, 52, 53), (40, 38, 46, 48), (42, 41, 49, 50), (44, 43, 51, 52), (39, 45, 53, 47), (38, 39, 47, 46), (41, 40, 48, 49), (48, 46, 20, 16), (46, 47, 18, 20), (59, 60, 90, 89), (63, 69, 75, 71), (72, 80, 213, 207), (68, 67, 73, 74), (69, 68, 74, 75), (67, 66, 72, 73), (62, 63, 71, 70), (79, 78, 94, 95), (156, 155, 219, 220), (175, 169, 225, 231), (155, 154, 218, 219), (174, 175, 231, 230), (59, 58, 115, 116), (105, 104, 129, 130), (92, 93, 101, 100), (80, 79, 95, 96), (60, 61, 91, 90), (81, 80, 96, 97), (61, 55, 85, 91), (82, 81, 97, 98), (55, 54, 84, 85), (83, 82, 98, 99), (54, 56, 86, 84), (77, 83, 99, 93), (56, 57, 87, 86), (76, 77, 93, 92), (57, 58, 88, 87), (78, 76, 92, 94), (58, 59, 89, 88), (49, 50, 112, 111), (93, 99, 107, 101), (98, 97, 105, 106), (96, 95, 103, 104), (94, 92, 100, 102), (99, 98, 106, 107), (97, 96, 104, 105), (95, 94, 102, 103), (129, 128, 155, 156), (128, 127, 154, 155), (106, 105, 130, 131), (107, 106, 131, 132), (101, 107, 132, 126), (53, 47, 109, 113), (85, 84, 117, 118), (84, 86, 119, 117), (86, 87, 120, 119), (87, 88, 121, 120), (88, 89, 122, 121), (89, 90, 123, 122), (100, 101, 126, 125), (90, 91, 124, 123), (47, 46, 108, 109), (102, 100, 125, 127), (91, 85, 118, 124), (46, 48, 110, 108), (103, 102, 127, 128), (48, 49, 111, 110), (104, 103, 128, 129), (58, 57, 114, 115), (150, 151, 175, 174), (154, 152, 216, 218), (130, 129, 156, 157), (131, 130, 157, 158), (118, 117, 144, 145), (132, 131, 158, 159), (117, 119, 146, 144), (126, 132, 159, 153), (119, 120, 147, 146), (113, 109, 134, 140), (120, 121, 148, 147), (121, 122, 149, 148), (122, 123, 150, 149), (123, 124, 151, 150), (115, 114, 141, 142), (124, 118, 145, 151), (116, 115, 142, 143), (125, 126, 153, 152), (127, 125, 152, 154), (180, 181, 197, 196), (173, 174, 230, 229), (148, 149, 173, 172), (146, 147, 171, 170), (145, 144, 168, 169), (151, 145, 169, 175), (149, 150, 174, 173), (147, 148, 172, 171), (144, 146, 170, 168), (83, 77, 211, 215), (71, 75, 209, 205), (152, 153, 217, 216), (172, 173, 229, 228), (82, 83, 215, 214), (176, 178, 249, 241), (75, 74, 208, 209), (171, 172, 228, 227), (176, 177, 179, 178), (81, 82, 214, 212), (179, 177, 247, 255), (74, 73, 206, 208), (170, 171, 227, 226), (80, 81, 212, 213), (178, 179, 255, 249), (73, 72, 207, 206), (168, 170, 226, 224), (70, 71, 205, 204), (169, 168, 224, 225), (177, 176, 241, 247), (77, 76, 210, 211), (153, 159, 223, 217), (76, 70, 204, 210), (159, 158, 222, 223), (183, 181, 180, 187, 185, 186, 184, 182), (163, 162, 193, 195), (185, 187, 203, 201), (138, 167, 190, 192), (160, 138, 192, 194), (184, 186, 202, 200), (166, 111, 189, 191), (181, 183, 199, 197), (188, 195, 203, 196), (190, 191, 199, 198), (194, 192, 200, 202), (192, 190, 198, 200), (189, 188, 196, 197), (193, 194, 202, 201), (195, 193, 201, 203), (191, 189, 197, 199), (183, 182, 198, 199), (167, 166, 191, 190), (182, 184, 200, 198), (162, 160, 194, 193), (111, 112, 188, 189), (112, 163, 195, 188), (186, 185, 201, 202), (187, 180, 196, 203), (209, 208, 214, 215), (206, 207, 213, 212), (204, 205, 211, 210), (205, 209, 215, 211), (208, 206, 212, 214), (219, 218, 234, 235), (224, 226, 227, 228, 229, 230, 231, 225), (236, 235, 243, 244), (216, 217, 233, 232), (217, 223, 239, 233), (222, 221, 237, 238), (220, 219, 235, 236), (218, 216, 232, 234), (223, 222, 238, 239), (221, 220, 236, 237), (234, 232, 240, 242), (239, 238, 246, 247), (237, 236, 244, 245), (235, 234, 242, 243), (232, 233, 241, 240), (233, 239, 247, 241), (238, 237, 245, 246), (248, 249, 255, 254, 253, 252, 251, 250), (246, 245, 253, 254), (244, 243, 251, 252), (242, 240, 248, 250), (247, 246, 254, 255), (245, 244, 252, 253), (243, 242, 250, 251), (240, 241, 249, 248), (157, 156, 220, 221), (158, 157, 221, 222)])
me_cylinder_001.materials.append(mat_material_001)
me_cylinder_001.use_remesh_preserve_volume = False
me_cylinder_001.use_remesh_preserve_attributes = False
me_cylinder_001.use_mirror_vertex_groups = False
me_cylinder_001.update()

# ---- objects
ob_cylinder_001 = bpy.data.objects.new('Cylinder.001', me_cylinder)
ob_lamp = bpy.data.objects.new('Lamp', light_lamp)
ob_camera = bpy.data.objects.new('Camera', cam_camera)
ob_cylinder_000 = bpy.data.objects.new('Cylinder.000', me_cylinder_001)

# ---- transforms, parenting, visibility, modifiers, constraints
ob_cylinder_001.location = (0.0, 0.0, 0.0)
ob_cylinder_001.scale = (3.594, 3.594, 0.9262)
ob_cylinder_001.color = (0.008024, 0.943, 1.0, 1.0)
ob_cylinder_001.lineart.crease_threshold = 0.0
_vg = ob_cylinder_001.vertex_groups.new(name='Group')
ob_lamp.location = (4.076, 1.005, 5.904)
ob_lamp.rotation_euler = (0.6503, 0.05522, 1.866)
ob_lamp.lock_rotations_4d = False
ob_lamp.empty_display_type = 'ARROWS'
ob_lamp.color = (0.0, 0.0, 0.0, 0.0)
ob_lamp.lineart.crease_threshold = 0.0
ob_camera.location = (7.481, -6.508, 5.344)
ob_camera.rotation_euler = (1.109, 0.0, 0.8149)
ob_camera.lock_rotations_4d = False
ob_camera.empty_display_type = 'ARROWS'
ob_camera.color = (0.0, 0.0, 0.0, 0.0)
ob_camera.display_type = 'WIRE'
ob_camera.lineart.crease_threshold = 0.0
ob_cylinder_000.location = (0.0, 0.0, 0.08319)
ob_cylinder_000.scale = (0.5261, 0.5261, 0.9262)
ob_cylinder_000.color = (0.008024, 0.943, 1.0, 1.0)
ob_cylinder_000.lineart.crease_threshold = 0.0

# ---- collection membership
col_collection_1.objects.link(ob_cylinder_001)
col_collection_1.objects.link(ob_lamp)
col_collection_1.objects.link(ob_camera)
col_collection_1.objects.link(ob_cylinder_000)

# ---- scene / render settings (as saved in the file)
scene.camera = ob_camera
scene.frame_start = 1; scene.frame_end = 250; scene.frame_set(1)
scene.render.engine = 'BLENDER_EEVEE_NEXT'
scene.render.resolution_percentage = 50
scene.render.dither_intensity = 0.0
scene.cycles.use_denoising = False
scene.cycles.samples = 128
scene.cycles.sampling_pattern = 'TABULATED_SOBOL'
scene.cycles.use_adaptive_sampling = False
scene.cycles.use_light_tree = False
scene.cycles.blur_glossy = 0.0
scene.cycles.sample_clamp_indirect = 0.0
scene.view_settings.view_transform = 'Standard'
bpy.context.view_layer.update()
